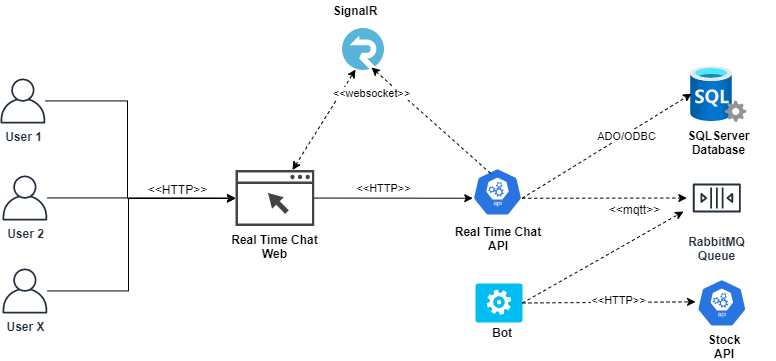

The diagram above was exported from draw.io. Its source (the exported page's mxGraphModel, read from the mxfile embedded in the PNG):
<mxGraphModel dx="1292" dy="506" grid="0" gridSize="10" guides="1" tooltips="1" connect="1" arrows="1" fold="1" page="0" pageScale="1" pageWidth="827" pageHeight="1169" math="0" shadow="0">
  <root>
    <mxCell id="0" />
    <mxCell id="1" parent="0" />
    <mxCell id="E43W1e7nIqE_4lqJICoD-5" style="edgeStyle=orthogonalEdgeStyle;rounded=0;orthogonalLoop=1;jettySize=auto;html=1;" edge="1" parent="1" source="E43W1e7nIqE_4lqJICoD-1" target="E43W1e7nIqE_4lqJICoD-4">
      <mxGeometry relative="1" as="geometry">
        <Array as="points">
          <mxPoint x="283" y="173" />
          <mxPoint x="283" y="270" />
        </Array>
      </mxGeometry>
    </mxCell>
    <mxCell id="E43W1e7nIqE_4lqJICoD-1" value="User 1" style="outlineConnect=0;fontColor=#232F3E;gradientColor=none;fillColor=#232F3E;strokeColor=none;dashed=0;verticalLabelPosition=bottom;verticalAlign=top;align=center;html=1;fontSize=12;fontStyle=1;aspect=fixed;pointerEvents=1;shape=mxgraph.aws4.user;" vertex="1" parent="1">
      <mxGeometry x="156" y="150" width="45" height="45" as="geometry" />
    </mxCell>
    <mxCell id="E43W1e7nIqE_4lqJICoD-6" style="edgeStyle=orthogonalEdgeStyle;rounded=0;orthogonalLoop=1;jettySize=auto;html=1;" edge="1" parent="1" source="E43W1e7nIqE_4lqJICoD-2" target="E43W1e7nIqE_4lqJICoD-4">
      <mxGeometry relative="1" as="geometry" />
    </mxCell>
    <mxCell id="E43W1e7nIqE_4lqJICoD-2" value="User 2" style="outlineConnect=0;fontColor=#232F3E;gradientColor=none;fillColor=#232F3E;strokeColor=none;dashed=0;verticalLabelPosition=bottom;verticalAlign=top;align=center;html=1;fontSize=12;fontStyle=1;aspect=fixed;pointerEvents=1;shape=mxgraph.aws4.user;" vertex="1" parent="1">
      <mxGeometry x="158" y="247" width="45" height="45" as="geometry" />
    </mxCell>
    <mxCell id="E43W1e7nIqE_4lqJICoD-7" style="edgeStyle=orthogonalEdgeStyle;rounded=0;orthogonalLoop=1;jettySize=auto;html=1;" edge="1" parent="1" source="E43W1e7nIqE_4lqJICoD-3" target="E43W1e7nIqE_4lqJICoD-4">
      <mxGeometry relative="1" as="geometry">
        <Array as="points">
          <mxPoint x="284" y="363" />
          <mxPoint x="284" y="270" />
        </Array>
      </mxGeometry>
    </mxCell>
    <mxCell id="E43W1e7nIqE_4lqJICoD-3" value="User X" style="outlineConnect=0;fontColor=#232F3E;gradientColor=none;fillColor=#232F3E;strokeColor=none;dashed=0;verticalLabelPosition=bottom;verticalAlign=top;align=center;html=1;fontSize=12;fontStyle=1;aspect=fixed;pointerEvents=1;shape=mxgraph.aws4.user;" vertex="1" parent="1">
      <mxGeometry x="158" y="340" width="45" height="45" as="geometry" />
    </mxCell>
    <mxCell id="E43W1e7nIqE_4lqJICoD-4" value="Real Time Chat&lt;br&gt;Web" style="pointerEvents=1;shadow=0;dashed=0;html=1;strokeColor=none;fillColor=#434445;aspect=fixed;labelPosition=center;verticalLabelPosition=bottom;verticalAlign=top;align=center;outlineConnect=0;shape=mxgraph.vvd.web_browser;fontStyle=1" vertex="1" parent="1">
      <mxGeometry x="391" y="241.5" width="78.87" height="56" as="geometry" />
    </mxCell>
    <mxCell id="E43W1e7nIqE_4lqJICoD-9" value="" style="html=1;dashed=0;whitespace=wrap;fillColor=#2875E2;strokeColor=#ffffff;points=[[0.005,0.63,0],[0.1,0.2,0],[0.9,0.2,0],[0.5,0,0],[0.995,0.63,0],[0.72,0.99,0],[0.5,1,0],[0.28,0.99,0]];shape=mxgraph.kubernetes.icon;prIcon=api" vertex="1" parent="1">
      <mxGeometry x="628" y="239.5" width="50" height="48" as="geometry" />
    </mxCell>
    <mxCell id="E43W1e7nIqE_4lqJICoD-10" value="&lt;b&gt;Real Time Chat API&lt;/b&gt;" style="text;html=1;strokeColor=none;fillColor=none;align=center;verticalAlign=middle;whiteSpace=wrap;rounded=0;labelBackgroundColor=#ffffff;" vertex="1" parent="1">
      <mxGeometry x="603.5" y="299.5" width="102" height="20" as="geometry" />
    </mxCell>
    <mxCell id="E43W1e7nIqE_4lqJICoD-13" value="" style="endArrow=classic;html=1;entryX=0.005;entryY=0.63;entryDx=0;entryDy=0;entryPerimeter=0;" edge="1" parent="1" source="E43W1e7nIqE_4lqJICoD-4" target="E43W1e7nIqE_4lqJICoD-9">
      <mxGeometry width="50" height="50" relative="1" as="geometry">
        <mxPoint x="466" y="288" as="sourcePoint" />
        <mxPoint x="516" y="238" as="targetPoint" />
      </mxGeometry>
    </mxCell>
    <mxCell id="E43W1e7nIqE_4lqJICoD-14" value="&amp;lt;&amp;lt;HTTP&amp;gt;&amp;gt;" style="edgeLabel;html=1;align=center;verticalAlign=middle;resizable=0;points=[];" vertex="1" connectable="0" parent="E43W1e7nIqE_4lqJICoD-13">
      <mxGeometry x="-0.1397" y="-4" relative="1" as="geometry">
        <mxPoint y="-14" as="offset" />
      </mxGeometry>
    </mxCell>
    <mxCell id="E43W1e7nIqE_4lqJICoD-15" value="&amp;lt;&amp;lt;HTTP&amp;gt;&amp;gt;" style="text;html=1;align=center;verticalAlign=middle;resizable=0;points=[];autosize=1;strokeColor=none;" vertex="1" parent="1">
      <mxGeometry x="298" y="251.5" width="69" height="18" as="geometry" />
    </mxCell>
    <mxCell id="E43W1e7nIqE_4lqJICoD-17" value="RabbitMQ&lt;br&gt;Queue" style="outlineConnect=0;fontColor=#232F3E;gradientColor=none;strokeColor=#232F3E;fillColor=#ffffff;dashed=0;verticalLabelPosition=bottom;verticalAlign=top;align=center;html=1;fontSize=12;fontStyle=1;aspect=fixed;shape=mxgraph.aws4.resourceIcon;resIcon=mxgraph.aws4.queue;" vertex="1" parent="1">
      <mxGeometry x="842.32" y="239.5" width="60" height="60" as="geometry" />
    </mxCell>
    <mxCell id="E43W1e7nIqE_4lqJICoD-18" value="" style="endArrow=classic;html=1;exitX=0.995;exitY=0.63;exitDx=0;exitDy=0;exitPerimeter=0;dashed=1;" edge="1" parent="1" source="E43W1e7nIqE_4lqJICoD-9" target="E43W1e7nIqE_4lqJICoD-17">
      <mxGeometry width="50" height="50" relative="1" as="geometry">
        <mxPoint x="746" y="296" as="sourcePoint" />
        <mxPoint x="796" y="246" as="targetPoint" />
      </mxGeometry>
    </mxCell>
    <mxCell id="E43W1e7nIqE_4lqJICoD-22" value="SQLServer&lt;br&gt;Database" style="aspect=fixed;html=1;points=[];align=center;image;fontSize=12;image=img/lib/azure2/databases/SQL_Server.svg;fontStyle=1" vertex="1" parent="1">
      <mxGeometry x="846.32" y="137.85" width="56" height="56" as="geometry" />
    </mxCell>
    <mxCell id="E43W1e7nIqE_4lqJICoD-23" value="" style="endArrow=classic;html=1;entryX=0.014;entryY=0.489;entryDx=0;entryDy=0;entryPerimeter=0;dashed=1;exitX=0.995;exitY=0.63;exitDx=0;exitDy=0;exitPerimeter=0;" edge="1" parent="1" source="E43W1e7nIqE_4lqJICoD-9" target="E43W1e7nIqE_4lqJICoD-22">
      <mxGeometry width="50" height="50" relative="1" as="geometry">
        <mxPoint x="658" y="267" as="sourcePoint" />
        <mxPoint x="693" y="242" as="targetPoint" />
      </mxGeometry>
    </mxCell>
    <mxCell id="E43W1e7nIqE_4lqJICoD-24" value="ADO/ODBC" style="edgeLabel;html=1;align=center;verticalAlign=middle;resizable=0;points=[];" vertex="1" connectable="0" parent="E43W1e7nIqE_4lqJICoD-23">
      <mxGeometry x="0.2232" y="-1" relative="1" as="geometry">
        <mxPoint y="1" as="offset" />
      </mxGeometry>
    </mxCell>
    <mxCell id="E43W1e7nIqE_4lqJICoD-25" value="" style="aspect=fixed;html=1;points=[];align=center;image;fontSize=12;image=img/lib/mscae/SignalR.svg;fontStyle=1" vertex="1" parent="1">
      <mxGeometry x="498" y="100" width="42" height="42" as="geometry" />
    </mxCell>
    <mxCell id="E43W1e7nIqE_4lqJICoD-26" value="" style="endArrow=classic;html=1;entryX=0.31;entryY=0.976;entryDx=0;entryDy=0;entryPerimeter=0;startArrow=classic;startFill=1;dashed=1;" edge="1" parent="1" source="E43W1e7nIqE_4lqJICoD-4" target="E43W1e7nIqE_4lqJICoD-25">
      <mxGeometry width="50" height="50" relative="1" as="geometry">
        <mxPoint x="381" y="214" as="sourcePoint" />
        <mxPoint x="431" y="164" as="targetPoint" />
      </mxGeometry>
    </mxCell>
    <mxCell id="E43W1e7nIqE_4lqJICoD-27" value="" style="endArrow=classic;html=1;exitX=0.36;exitY=0.111;exitDx=0;exitDy=0;exitPerimeter=0;dashed=1;" edge="1" parent="1" source="E43W1e7nIqE_4lqJICoD-9">
      <mxGeometry width="50" height="50" relative="1" as="geometry">
        <mxPoint x="504" y="221" as="sourcePoint" />
        <mxPoint x="527" y="139" as="targetPoint" />
        <Array as="points" />
      </mxGeometry>
    </mxCell>
    <mxCell id="E43W1e7nIqE_4lqJICoD-29" value="&amp;lt;&amp;lt;websocket&amp;gt;&amp;gt;" style="edgeLabel;html=1;align=center;verticalAlign=middle;resizable=0;points=[];" vertex="1" connectable="0" parent="E43W1e7nIqE_4lqJICoD-27">
      <mxGeometry x="0.1563" y="-1" relative="1" as="geometry">
        <mxPoint x="-52" y="-19" as="offset" />
      </mxGeometry>
    </mxCell>
    <mxCell id="E43W1e7nIqE_4lqJICoD-28" value="&lt;b&gt;SignalR&lt;/b&gt;" style="text;html=1;strokeColor=none;fillColor=none;align=center;verticalAlign=middle;whiteSpace=wrap;rounded=0;labelBackgroundColor=#ffffff;" vertex="1" parent="1">
      <mxGeometry x="460" y="72" width="102" height="20" as="geometry" />
    </mxCell>
    <mxCell id="E43W1e7nIqE_4lqJICoD-38" value="&lt;font style=&quot;font-size: 12px&quot;&gt;&amp;lt;&amp;lt;mqtt&amp;gt;&amp;gt;&lt;/font&gt;" style="edgeLabel;html=1;align=center;verticalAlign=middle;resizable=0;points=[];" vertex="1" connectable="0" parent="1">
      <mxGeometry x="789.0038572864202" y="269.50172583755204" as="geometry">
        <mxPoint x="1" y="11" as="offset" />
      </mxGeometry>
    </mxCell>
    <mxCell id="E43W1e7nIqE_4lqJICoD-41" value="" style="verticalLabelPosition=bottom;html=1;verticalAlign=top;align=center;strokeColor=none;fillColor=#00BEF2;shape=mxgraph.azure.worker_role;labelBackgroundColor=#ffffff;" vertex="1" parent="1">
      <mxGeometry x="631" y="355" width="47" height="39" as="geometry" />
    </mxCell>
    <mxCell id="E43W1e7nIqE_4lqJICoD-46" value="&lt;b&gt;Bot&lt;/b&gt;" style="text;html=1;strokeColor=none;fillColor=none;align=center;verticalAlign=middle;whiteSpace=wrap;rounded=0;labelBackgroundColor=#ffffff;" vertex="1" parent="1">
      <mxGeometry x="607" y="394" width="102" height="20" as="geometry" />
    </mxCell>
    <mxCell id="E43W1e7nIqE_4lqJICoD-47" value="" style="endArrow=classic;html=1;exitX=1;exitY=0.5;exitDx=0;exitDy=0;exitPerimeter=0;dashed=1;" edge="1" parent="1" source="E43W1e7nIqE_4lqJICoD-41">
      <mxGeometry width="50" height="50" relative="1" as="geometry">
        <mxPoint x="684.25" y="343.2" as="sourcePoint" />
        <mxPoint x="839" y="283" as="targetPoint" />
      </mxGeometry>
    </mxCell>
    <mxCell id="E43W1e7nIqE_4lqJICoD-48" value="" style="html=1;dashed=0;whitespace=wrap;fillColor=#2875E2;strokeColor=#ffffff;points=[[0.005,0.63,0],[0.1,0.2,0],[0.9,0.2,0],[0.5,0,0],[0.995,0.63,0],[0.72,0.99,0],[0.5,1,0],[0.28,0.99,0]];shape=mxgraph.kubernetes.icon;prIcon=api" vertex="1" parent="1">
      <mxGeometry x="852.3199999999999" y="350.5" width="50" height="48" as="geometry" />
    </mxCell>
    <mxCell id="E43W1e7nIqE_4lqJICoD-49" value="" style="endArrow=classic;html=1;exitX=1;exitY=0.5;exitDx=0;exitDy=0;exitPerimeter=0;dashed=1;entryX=-0.026;entryY=0.476;entryDx=0;entryDy=0;entryPerimeter=0;" edge="1" parent="1" source="E43W1e7nIqE_4lqJICoD-41" target="E43W1e7nIqE_4lqJICoD-48">
      <mxGeometry width="50" height="50" relative="1" as="geometry">
        <mxPoint x="688" y="384.5000000000001" as="sourcePoint" />
        <mxPoint x="849" y="279" as="targetPoint" />
      </mxGeometry>
    </mxCell>
    <mxCell id="E43W1e7nIqE_4lqJICoD-52" value="&amp;lt;&amp;lt;HTTP&amp;gt;&amp;gt;" style="edgeLabel;html=1;align=center;verticalAlign=middle;resizable=0;points=[];" vertex="1" connectable="0" parent="E43W1e7nIqE_4lqJICoD-49">
      <mxGeometry x="0.1098" y="2" relative="1" as="geometry">
        <mxPoint as="offset" />
      </mxGeometry>
    </mxCell>
    <mxCell id="E43W1e7nIqE_4lqJICoD-51" value="&lt;b&gt;Stock&lt;br&gt;API&lt;/b&gt;" style="text;html=1;strokeColor=none;fillColor=none;align=center;verticalAlign=middle;whiteSpace=wrap;rounded=0;labelBackgroundColor=#ffffff;" vertex="1" parent="1">
      <mxGeometry x="829" y="408" width="102" height="20" as="geometry" />
    </mxCell>
  </root>
</mxGraphModel>